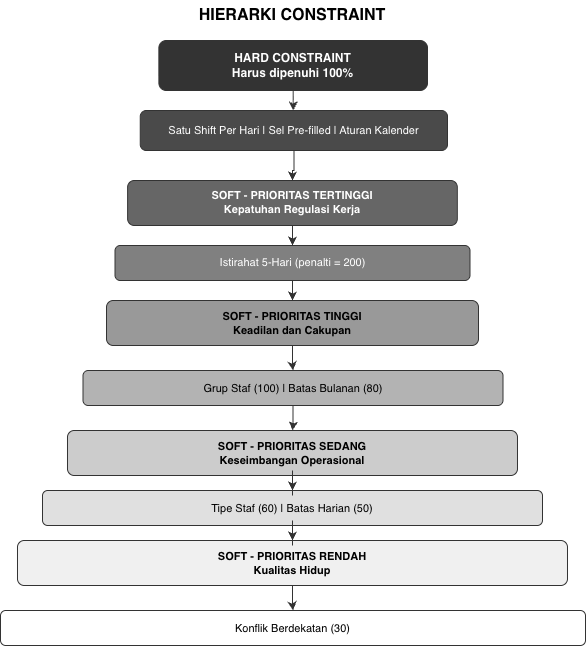

The diagram above was exported from draw.io. Its source (the exported page's mxGraphModel, read from the mxfile embedded in the PNG):
<mxGraphModel dx="1057" dy="708" grid="1" gridSize="10" guides="1" tooltips="1" connect="1" arrows="1" fold="1" page="1" pageScale="1" pageWidth="850" pageHeight="700" math="0" shadow="0">
  <root>
    <mxCell id="0" />
    <mxCell id="1" parent="0" />
    <mxCell id="title" parent="1" style="text;html=1;strokeColor=none;fillColor=none;align=center;verticalAlign=middle;whiteSpace=wrap;rounded=0;fontSize=16;fontStyle=1;" value="HIERARKI CONSTRAINT" vertex="1">
      <mxGeometry height="30" width="300" x="275" y="10" as="geometry" />
    </mxCell>
    <mxCell id="h1" parent="1" style="rounded=1;whiteSpace=wrap;html=1;fillColor=#333333;strokeColor=#333333;fontColor=#ffffff;fontSize=12;fontStyle=1;" value="HARD CONSTRAINT&#10;Harus dipenuhi 100%" vertex="1">
      <mxGeometry height="50" width="268.63" x="291.37" y="50" as="geometry" />
    </mxCell>
    <mxCell id="h2" parent="1" style="rounded=1;whiteSpace=wrap;html=1;fillColor=#4a4a4a;strokeColor=#333333;fontColor=#ffffff;fontSize=11;" value="Satu Shift Per Hari  |  Sel Pre-filled  |  Aturan Kalender" vertex="1">
      <mxGeometry height="40" width="307.25" x="272.75" y="120" as="geometry" />
    </mxCell>
    <mxCell id="s1" parent="1" style="rounded=1;whiteSpace=wrap;html=1;fillColor=#666666;strokeColor=#333333;fontColor=#ffffff;fontSize=11;fontStyle=1;" value="SOFT - PRIORITAS TERTINGGI&#10;Kepatuhan Regulasi Kerja" vertex="1">
      <mxGeometry height="45" width="329.75" x="260.12" y="190" as="geometry" />
    </mxCell>
    <mxCell id="s1d" parent="1" style="rounded=1;whiteSpace=wrap;html=1;fillColor=#808080;strokeColor=#333333;fontColor=#ffffff;fontSize=11;" value="Istirahat 5-Hari (penalti = 200)" vertex="1">
      <mxGeometry height="35" width="355" x="247.5" y="255" as="geometry" />
    </mxCell>
    <mxCell id="s2" parent="1" style="rounded=1;whiteSpace=wrap;html=1;fillColor=#999999;strokeColor=#333333;fontColor=#000000;fontSize=11;fontStyle=1;" value="SOFT - PRIORITAS TINGGI&#10;Keadilan dan Cakupan" vertex="1">
      <mxGeometry height="45" width="372" x="239" y="310" as="geometry" />
    </mxCell>
    <mxCell id="s2d" parent="1" style="rounded=1;whiteSpace=wrap;html=1;fillColor=#b3b3b3;strokeColor=#333333;fontColor=#000000;fontSize=11;" value="Grup Staf (100)  |  Batas Bulanan (80)" vertex="1">
      <mxGeometry height="35" width="420" x="215.5" y="380" as="geometry" />
    </mxCell>
    <mxCell id="s3" parent="1" style="rounded=1;whiteSpace=wrap;html=1;fillColor=#cccccc;strokeColor=#333333;fontColor=#000000;fontSize=11;fontStyle=1;" value="SOFT - PRIORITAS SEDANG&#10;Keseimbangan Operasional" vertex="1">
      <mxGeometry height="45" width="450" x="199.99" y="440" as="geometry" />
    </mxCell>
    <mxCell id="s3d" parent="1" style="rounded=1;whiteSpace=wrap;html=1;fillColor=#e0e0e0;strokeColor=#333333;fontColor=#000000;fontSize=11;" value="Tipe Staf (60)  |  Batas Harian (50)" vertex="1">
      <mxGeometry height="35" width="500" x="175" y="500" as="geometry" />
    </mxCell>
    <mxCell id="s4" parent="1" style="rounded=1;whiteSpace=wrap;html=1;fillColor=#f0f0f0;strokeColor=#333333;fontColor=#000000;fontSize=11;fontStyle=1;" value="SOFT - PRIORITAS RENDAH&#10;Kualitas Hidup" vertex="1">
      <mxGeometry height="45" width="550" x="149.99" y="550" as="geometry" />
    </mxCell>
    <mxCell id="s4d" parent="1" style="rounded=1;whiteSpace=wrap;html=1;fillColor=#ffffff;strokeColor=#333333;fontColor=#000000;fontSize=11;" value="Konflik Berdekatan (30)" vertex="1">
      <mxGeometry height="35" width="585" x="133" y="620" as="geometry" />
    </mxCell>
    <mxCell id="a1" edge="1" parent="1" source="h1" style="edgeStyle=orthogonalEdgeStyle;rounded=0;orthogonalLoop=1;jettySize=auto;html=1;strokeColor=#333333;" target="h2">
      <mxGeometry relative="1" as="geometry" />
    </mxCell>
    <mxCell id="a2" edge="1" parent="1" source="h2" style="edgeStyle=orthogonalEdgeStyle;rounded=0;orthogonalLoop=1;jettySize=auto;html=1;strokeColor=#333333;" target="s1">
      <mxGeometry relative="1" as="geometry" />
    </mxCell>
    <mxCell id="a3" edge="1" parent="1" source="s1" style="edgeStyle=orthogonalEdgeStyle;rounded=0;orthogonalLoop=1;jettySize=auto;html=1;strokeColor=#333333;" target="s1d">
      <mxGeometry relative="1" as="geometry" />
    </mxCell>
    <mxCell id="a4" edge="1" parent="1" source="s1d" style="edgeStyle=orthogonalEdgeStyle;rounded=0;orthogonalLoop=1;jettySize=auto;html=1;strokeColor=#333333;" target="s2">
      <mxGeometry relative="1" as="geometry" />
    </mxCell>
    <mxCell id="a5" edge="1" parent="1" source="s2" style="edgeStyle=orthogonalEdgeStyle;rounded=0;orthogonalLoop=1;jettySize=auto;html=1;strokeColor=#333333;" target="s2d">
      <mxGeometry relative="1" as="geometry" />
    </mxCell>
    <mxCell id="a6" edge="1" parent="1" source="s2d" style="edgeStyle=orthogonalEdgeStyle;rounded=0;orthogonalLoop=1;jettySize=auto;html=1;strokeColor=#333333;" target="s3">
      <mxGeometry relative="1" as="geometry" />
    </mxCell>
    <mxCell id="a7" edge="1" parent="1" source="s3" style="edgeStyle=orthogonalEdgeStyle;rounded=0;orthogonalLoop=1;jettySize=auto;html=1;strokeColor=#333333;" target="s3d">
      <mxGeometry relative="1" as="geometry" />
    </mxCell>
    <mxCell id="a8" edge="1" parent="1" source="s3d" style="edgeStyle=orthogonalEdgeStyle;rounded=0;orthogonalLoop=1;jettySize=auto;html=1;strokeColor=#333333;" target="s4">
      <mxGeometry relative="1" as="geometry" />
    </mxCell>
    <mxCell id="a9" edge="1" parent="1" source="s4" style="edgeStyle=orthogonalEdgeStyle;rounded=0;orthogonalLoop=1;jettySize=auto;html=1;strokeColor=#333333;" target="s4d">
      <mxGeometry relative="1" as="geometry" />
    </mxCell>
  </root>
</mxGraphModel>